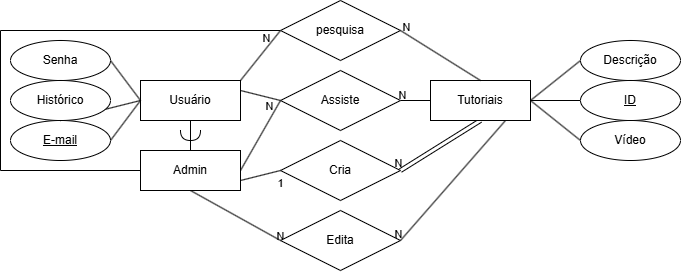

The diagram above was exported from draw.io. Its source (the exported page's mxGraphModel, read from the mxfile embedded in the PNG):
<mxGraphModel dx="690" dy="372" grid="1" gridSize="10" guides="1" tooltips="1" connect="1" arrows="1" fold="1" page="1" pageScale="1" pageWidth="850" pageHeight="1100" math="0" shadow="0" extFonts="Permanent Marker^https://fonts.googleapis.com/css?family=Permanent+Marker">
  <root>
    <mxCell id="0" />
    <mxCell id="1" parent="0" />
    <mxCell id="QReo1Jn12Kd0msvHjQqD-9" style="rounded=0;orthogonalLoop=1;jettySize=auto;html=1;exitX=0.5;exitY=1;exitDx=0;exitDy=0;entryX=0.5;entryY=0;entryDx=0;entryDy=0;endArrow=none;startFill=0;fixDash=0;" edge="1" parent="1" source="QReo1Jn12Kd0msvHjQqD-1">
      <mxGeometry relative="1" as="geometry">
        <mxPoint x="200" y="330" as="targetPoint" />
      </mxGeometry>
    </mxCell>
    <mxCell id="QReo1Jn12Kd0msvHjQqD-21" style="rounded=0;orthogonalLoop=1;jettySize=auto;html=1;exitX=1;exitY=0.25;exitDx=0;exitDy=0;entryX=0;entryY=0.5;entryDx=0;entryDy=0;endArrow=none;startFill=0;" edge="1" parent="1" source="QReo1Jn12Kd0msvHjQqD-1" target="QReo1Jn12Kd0msvHjQqD-20">
      <mxGeometry relative="1" as="geometry">
        <mxPoint x="290" y="240" as="targetPoint" />
      </mxGeometry>
    </mxCell>
    <mxCell id="QReo1Jn12Kd0msvHjQqD-41" style="rounded=0;orthogonalLoop=1;jettySize=auto;html=1;exitX=1;exitY=0;exitDx=0;exitDy=0;entryX=0;entryY=0.5;entryDx=0;entryDy=0;endArrow=none;startFill=0;" edge="1" parent="1" source="QReo1Jn12Kd0msvHjQqD-1" target="QReo1Jn12Kd0msvHjQqD-39">
      <mxGeometry relative="1" as="geometry" />
    </mxCell>
    <mxCell id="QReo1Jn12Kd0msvHjQqD-1" value="Usuário" style="whiteSpace=wrap;html=1;align=center;" vertex="1" parent="1">
      <mxGeometry x="150" y="250" width="100" height="40" as="geometry" />
    </mxCell>
    <mxCell id="QReo1Jn12Kd0msvHjQqD-5" style="rounded=0;orthogonalLoop=1;jettySize=auto;html=1;exitX=1;exitY=0.5;exitDx=0;exitDy=0;endArrow=none;startFill=0;entryX=0;entryY=0.5;entryDx=0;entryDy=0;" edge="1" parent="1" source="QReo1Jn12Kd0msvHjQqD-2" target="QReo1Jn12Kd0msvHjQqD-1">
      <mxGeometry relative="1" as="geometry">
        <mxPoint x="200" y="250" as="targetPoint" />
      </mxGeometry>
    </mxCell>
    <mxCell id="QReo1Jn12Kd0msvHjQqD-2" value="&lt;u&gt;E-mail&lt;/u&gt;" style="ellipse;whiteSpace=wrap;html=1;align=center;" vertex="1" parent="1">
      <mxGeometry x="20" y="290" width="100" height="40" as="geometry" />
    </mxCell>
    <mxCell id="QReo1Jn12Kd0msvHjQqD-4" style="rounded=0;orthogonalLoop=1;jettySize=auto;html=1;exitX=1;exitY=0.5;exitDx=0;exitDy=0;entryX=0;entryY=0.5;entryDx=0;entryDy=0;endArrow=none;startFill=0;" edge="1" parent="1" source="QReo1Jn12Kd0msvHjQqD-3" target="QReo1Jn12Kd0msvHjQqD-1">
      <mxGeometry relative="1" as="geometry" />
    </mxCell>
    <mxCell id="QReo1Jn12Kd0msvHjQqD-3" value="Senha" style="ellipse;whiteSpace=wrap;html=1;align=center;" vertex="1" parent="1">
      <mxGeometry x="20" y="210" width="100" height="40" as="geometry" />
    </mxCell>
    <mxCell id="QReo1Jn12Kd0msvHjQqD-7" style="rounded=0;orthogonalLoop=1;jettySize=auto;html=1;exitX=0.5;exitY=1;exitDx=0;exitDy=0;entryX=0;entryY=0.5;entryDx=0;entryDy=0;endArrow=none;startFill=0;" edge="1" parent="1" source="QReo1Jn12Kd0msvHjQqD-6" target="QReo1Jn12Kd0msvHjQqD-1">
      <mxGeometry relative="1" as="geometry" />
    </mxCell>
    <mxCell id="QReo1Jn12Kd0msvHjQqD-6" value="Histórico" style="ellipse;whiteSpace=wrap;html=1;align=center;" vertex="1" parent="1">
      <mxGeometry x="20" y="250" width="100" height="40" as="geometry" />
    </mxCell>
    <mxCell id="QReo1Jn12Kd0msvHjQqD-22" style="rounded=0;orthogonalLoop=1;jettySize=auto;html=1;exitX=1;exitY=0.5;exitDx=0;exitDy=0;entryX=0;entryY=0.5;entryDx=0;entryDy=0;endArrow=none;startFill=0;" edge="1" parent="1" source="QReo1Jn12Kd0msvHjQqD-8" target="QReo1Jn12Kd0msvHjQqD-20">
      <mxGeometry relative="1" as="geometry">
        <mxPoint x="290" y="240" as="targetPoint" />
      </mxGeometry>
    </mxCell>
    <mxCell id="QReo1Jn12Kd0msvHjQqD-24" value="N" style="edgeLabel;html=1;align=center;verticalAlign=middle;resizable=0;points=[];labelBackgroundColor=none;" vertex="1" connectable="0" parent="QReo1Jn12Kd0msvHjQqD-22">
      <mxGeometry x="0.5391" y="1" relative="1" as="geometry">
        <mxPoint x="-1" y="-10" as="offset" />
      </mxGeometry>
    </mxCell>
    <mxCell id="QReo1Jn12Kd0msvHjQqD-28" style="rounded=0;orthogonalLoop=1;jettySize=auto;html=1;exitX=1;exitY=0.75;exitDx=0;exitDy=0;entryX=0;entryY=0.5;entryDx=0;entryDy=0;endArrow=none;startFill=0;" edge="1" parent="1" source="QReo1Jn12Kd0msvHjQqD-8" target="QReo1Jn12Kd0msvHjQqD-26">
      <mxGeometry relative="1" as="geometry" />
    </mxCell>
    <mxCell id="QReo1Jn12Kd0msvHjQqD-29" value="1" style="edgeLabel;html=1;align=center;verticalAlign=middle;resizable=0;points=[];" vertex="1" connectable="0" parent="QReo1Jn12Kd0msvHjQqD-28">
      <mxGeometry x="-0.1611" y="2" relative="1" as="geometry">
        <mxPoint x="23" y="9" as="offset" />
      </mxGeometry>
    </mxCell>
    <mxCell id="QReo1Jn12Kd0msvHjQqD-35" style="rounded=0;orthogonalLoop=1;jettySize=auto;html=1;exitX=0.5;exitY=1;exitDx=0;exitDy=0;entryX=0;entryY=0.5;entryDx=0;entryDy=0;endArrow=none;startFill=0;" edge="1" parent="1" source="QReo1Jn12Kd0msvHjQqD-8" target="QReo1Jn12Kd0msvHjQqD-34">
      <mxGeometry relative="1" as="geometry" />
    </mxCell>
    <mxCell id="QReo1Jn12Kd0msvHjQqD-37" value="N" style="edgeLabel;html=1;align=center;verticalAlign=middle;resizable=0;points=[];labelBackgroundColor=none;" vertex="1" connectable="0" parent="QReo1Jn12Kd0msvHjQqD-35">
      <mxGeometry x="0.6778" y="-1" relative="1" as="geometry">
        <mxPoint x="15" y="3" as="offset" />
      </mxGeometry>
    </mxCell>
    <mxCell id="QReo1Jn12Kd0msvHjQqD-40" style="rounded=0;orthogonalLoop=1;jettySize=auto;html=1;exitX=0;exitY=0.5;exitDx=0;exitDy=0;edgeStyle=orthogonalEdgeStyle;endArrow=none;startFill=0;entryX=0;entryY=0.5;entryDx=0;entryDy=0;" edge="1" parent="1" source="QReo1Jn12Kd0msvHjQqD-8" target="QReo1Jn12Kd0msvHjQqD-39">
      <mxGeometry relative="1" as="geometry">
        <mxPoint x="200" y="185" as="targetPoint" />
        <Array as="points">
          <mxPoint x="10" y="340" />
          <mxPoint x="10" y="200" />
        </Array>
      </mxGeometry>
    </mxCell>
    <mxCell id="QReo1Jn12Kd0msvHjQqD-47" value="N" style="edgeLabel;html=1;align=center;verticalAlign=middle;resizable=0;points=[];labelBackgroundColor=none;" vertex="1" connectable="0" parent="QReo1Jn12Kd0msvHjQqD-40">
      <mxGeometry x="0.9163" relative="1" as="geometry">
        <mxPoint x="9" y="8" as="offset" />
      </mxGeometry>
    </mxCell>
    <mxCell id="QReo1Jn12Kd0msvHjQqD-8" value="Admin" style="whiteSpace=wrap;html=1;align=center;" vertex="1" parent="1">
      <mxGeometry x="150" y="320" width="100" height="40" as="geometry" />
    </mxCell>
    <mxCell id="QReo1Jn12Kd0msvHjQqD-11" value="" style="shape=requiredInterface;html=1;verticalLabelPosition=bottom;sketch=0;rotation=90;" vertex="1" parent="1">
      <mxGeometry x="195" y="295" width="10" height="20" as="geometry" />
    </mxCell>
    <mxCell id="QReo1Jn12Kd0msvHjQqD-18" style="rounded=0;orthogonalLoop=1;jettySize=auto;html=1;exitX=0;exitY=0.5;exitDx=0;exitDy=0;entryX=1;entryY=0.5;entryDx=0;entryDy=0;endArrow=none;startFill=0;" edge="1" parent="1" source="QReo1Jn12Kd0msvHjQqD-16" target="QReo1Jn12Kd0msvHjQqD-13">
      <mxGeometry relative="1" as="geometry" />
    </mxCell>
    <mxCell id="QReo1Jn12Kd0msvHjQqD-16" value="Descrição" style="ellipse;whiteSpace=wrap;html=1;align=center;" vertex="1" parent="1">
      <mxGeometry x="590" y="210" width="100" height="40" as="geometry" />
    </mxCell>
    <mxCell id="QReo1Jn12Kd0msvHjQqD-19" style="rounded=0;orthogonalLoop=1;jettySize=auto;html=1;exitX=0;exitY=0.5;exitDx=0;exitDy=0;entryX=1;entryY=0.5;entryDx=0;entryDy=0;endArrow=none;startFill=0;" edge="1" parent="1" source="QReo1Jn12Kd0msvHjQqD-17" target="QReo1Jn12Kd0msvHjQqD-13">
      <mxGeometry relative="1" as="geometry" />
    </mxCell>
    <mxCell id="QReo1Jn12Kd0msvHjQqD-17" value="Vídeo" style="ellipse;whiteSpace=wrap;html=1;align=center;" vertex="1" parent="1">
      <mxGeometry x="590" y="290" width="100" height="40" as="geometry" />
    </mxCell>
    <mxCell id="QReo1Jn12Kd0msvHjQqD-23" style="rounded=0;orthogonalLoop=1;jettySize=auto;html=1;exitX=1;exitY=0.5;exitDx=0;exitDy=0;entryX=0;entryY=0.5;entryDx=0;entryDy=0;endArrow=none;startFill=0;" edge="1" parent="1" source="QReo1Jn12Kd0msvHjQqD-20" target="QReo1Jn12Kd0msvHjQqD-13">
      <mxGeometry relative="1" as="geometry" />
    </mxCell>
    <mxCell id="QReo1Jn12Kd0msvHjQqD-25" value="N" style="edgeLabel;html=1;align=center;verticalAlign=middle;resizable=0;points=[];labelBackgroundColor=none;" vertex="1" connectable="0" parent="QReo1Jn12Kd0msvHjQqD-23">
      <mxGeometry x="-0.0805" y="1" relative="1" as="geometry">
        <mxPoint x="-12" y="-4" as="offset" />
      </mxGeometry>
    </mxCell>
    <mxCell id="QReo1Jn12Kd0msvHjQqD-20" value="Assiste" style="shape=rhombus;perimeter=rhombusPerimeter;whiteSpace=wrap;html=1;align=center;" vertex="1" parent="1">
      <mxGeometry x="290" y="240" width="120" height="60" as="geometry" />
    </mxCell>
    <mxCell id="QReo1Jn12Kd0msvHjQqD-27" style="rounded=0;orthogonalLoop=1;jettySize=auto;html=1;exitX=1;exitY=0.5;exitDx=0;exitDy=0;entryX=0.5;entryY=1;entryDx=0;entryDy=0;endArrow=none;startFill=0;shape=link;" edge="1" parent="1" source="QReo1Jn12Kd0msvHjQqD-26" target="QReo1Jn12Kd0msvHjQqD-13">
      <mxGeometry relative="1" as="geometry" />
    </mxCell>
    <mxCell id="QReo1Jn12Kd0msvHjQqD-31" value="N" style="edgeLabel;html=1;align=center;verticalAlign=middle;resizable=0;points=[];labelBackgroundColor=none;" vertex="1" connectable="0" parent="QReo1Jn12Kd0msvHjQqD-27">
      <mxGeometry x="-0.7017" y="-2" relative="1" as="geometry">
        <mxPoint x="-15" y="-2" as="offset" />
      </mxGeometry>
    </mxCell>
    <mxCell id="QReo1Jn12Kd0msvHjQqD-26" value="Cria" style="shape=rhombus;perimeter=rhombusPerimeter;whiteSpace=wrap;html=1;align=center;" vertex="1" parent="1">
      <mxGeometry x="290" y="310" width="120" height="60" as="geometry" />
    </mxCell>
    <mxCell id="QReo1Jn12Kd0msvHjQqD-33" style="rounded=0;orthogonalLoop=1;jettySize=auto;html=1;exitX=0;exitY=0.5;exitDx=0;exitDy=0;entryX=1;entryY=0.5;entryDx=0;entryDy=0;endArrow=none;startFill=0;" edge="1" parent="1" source="QReo1Jn12Kd0msvHjQqD-32" target="QReo1Jn12Kd0msvHjQqD-13">
      <mxGeometry relative="1" as="geometry" />
    </mxCell>
    <mxCell id="QReo1Jn12Kd0msvHjQqD-32" value="&lt;u&gt;ID&lt;/u&gt;" style="ellipse;whiteSpace=wrap;html=1;align=center;" vertex="1" parent="1">
      <mxGeometry x="590" y="250" width="100" height="40" as="geometry" />
    </mxCell>
    <mxCell id="QReo1Jn12Kd0msvHjQqD-36" style="rounded=0;orthogonalLoop=1;jettySize=auto;html=1;exitX=1;exitY=0.5;exitDx=0;exitDy=0;entryX=0.75;entryY=1;entryDx=0;entryDy=0;endArrow=none;startFill=0;" edge="1" parent="1" source="QReo1Jn12Kd0msvHjQqD-34" target="QReo1Jn12Kd0msvHjQqD-13">
      <mxGeometry relative="1" as="geometry" />
    </mxCell>
    <mxCell id="QReo1Jn12Kd0msvHjQqD-38" value="N" style="edgeLabel;html=1;align=center;verticalAlign=middle;resizable=0;points=[];labelBackgroundColor=none;" vertex="1" connectable="0" parent="QReo1Jn12Kd0msvHjQqD-36">
      <mxGeometry x="-0.7845" relative="1" as="geometry">
        <mxPoint x="-14" y="7" as="offset" />
      </mxGeometry>
    </mxCell>
    <mxCell id="QReo1Jn12Kd0msvHjQqD-34" value="Edita" style="shape=rhombus;perimeter=rhombusPerimeter;whiteSpace=wrap;html=1;align=center;" vertex="1" parent="1">
      <mxGeometry x="290" y="380" width="120" height="60" as="geometry" />
    </mxCell>
    <mxCell id="QReo1Jn12Kd0msvHjQqD-13" value="Tutoriais" style="whiteSpace=wrap;html=1;align=center;" vertex="1" parent="1">
      <mxGeometry x="440" y="250" width="100" height="40" as="geometry" />
    </mxCell>
    <mxCell id="QReo1Jn12Kd0msvHjQqD-42" style="rounded=0;orthogonalLoop=1;jettySize=auto;html=1;exitX=1;exitY=0.5;exitDx=0;exitDy=0;entryX=0.5;entryY=0;entryDx=0;entryDy=0;endArrow=none;startFill=0;" edge="1" parent="1" source="QReo1Jn12Kd0msvHjQqD-39" target="QReo1Jn12Kd0msvHjQqD-13">
      <mxGeometry relative="1" as="geometry" />
    </mxCell>
    <mxCell id="QReo1Jn12Kd0msvHjQqD-45" value="N" style="edgeLabel;html=1;align=center;verticalAlign=middle;resizable=0;points=[];labelBackgroundColor=none;" vertex="1" connectable="0" parent="QReo1Jn12Kd0msvHjQqD-42">
      <mxGeometry x="-0.629" y="2" relative="1" as="geometry">
        <mxPoint x="-10" y="-11" as="offset" />
      </mxGeometry>
    </mxCell>
    <mxCell id="QReo1Jn12Kd0msvHjQqD-39" value="pesquisa" style="shape=rhombus;perimeter=rhombusPerimeter;whiteSpace=wrap;html=1;align=center;" vertex="1" parent="1">
      <mxGeometry x="290" y="170" width="120" height="60" as="geometry" />
    </mxCell>
  </root>
</mxGraphModel>